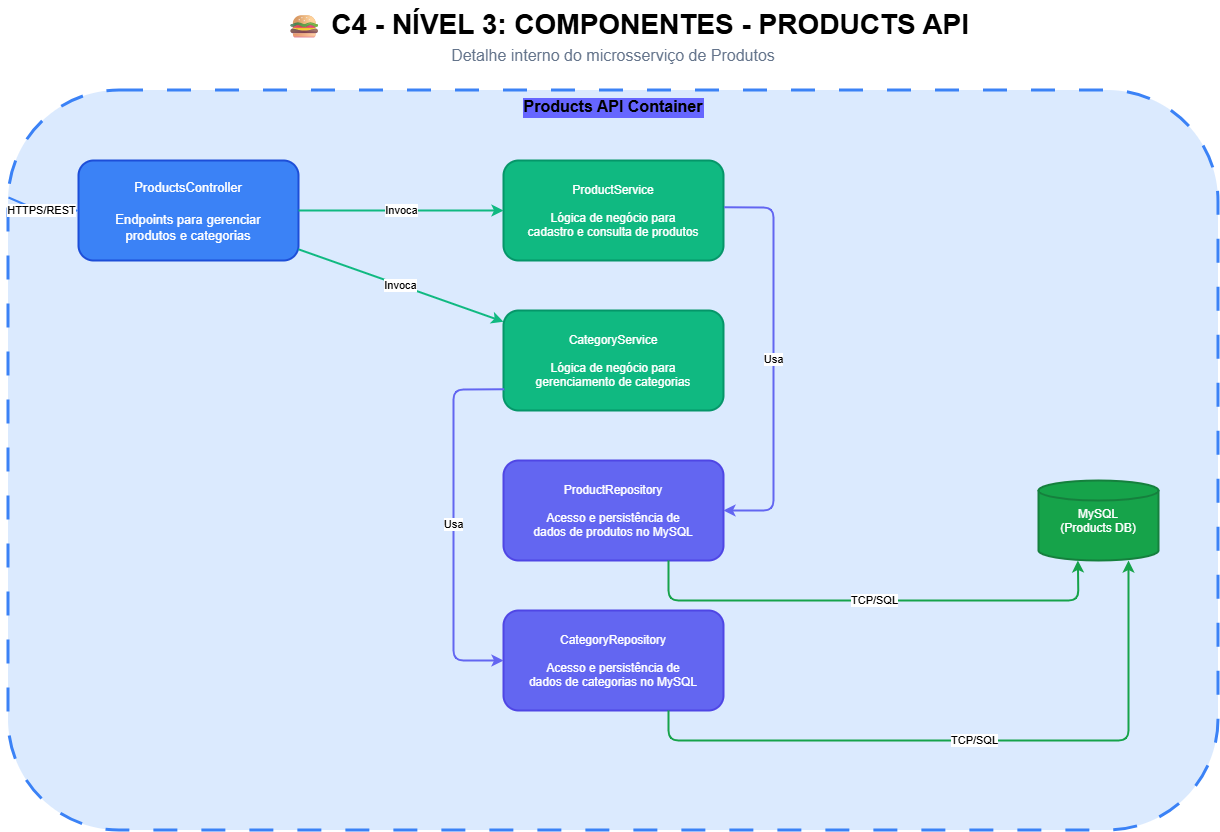

The diagram above was exported from draw.io. Its source (the exported page's mxGraphModel, read from the mxfile embedded in the PNG):
<mxGraphModel dx="2951" dy="1250" grid="1" gridSize="10" guides="1" tooltips="1" connect="1" arrows="1" fold="1" page="1" pageScale="1" pageWidth="827" pageHeight="1169" math="0" shadow="0">
  <root>
    <mxCell id="0" />
    <mxCell id="1" parent="0" />
    <mxCell id="titulo" parent="1" style="text;fontSize=28;fontStyle=1;fillColor=none;strokeColor=none;" value="🍔 C4 - NÍVEL 3: COMPONENTES - PRODUCTS API" vertex="1">
      <mxGeometry height="50" width="660" x="515" y="20" as="geometry" />
    </mxCell>
    <mxCell id="subtitulo" parent="1" style="text;html=1;strokeColor=none;fillColor=none;align=center;verticalAlign=middle;whiteSpace=wrap;rounded=0;fontSize=16;fontColor=#64748b;" value="Detalhe interno do microsserviço de Produtos" vertex="1">
      <mxGeometry height="30" width="650" x="520" y="60" as="geometry" />
    </mxCell>
    <mxCell id="products-api-container" parent="1" style="rounded=1;dashed=1;dashPattern=8 8;strokeWidth=3;strokeColor=#3b82f6;fillColor=#dbeafe;fontSize=16;fontStyle=1;align=center;verticalAlign=top;labelBackgroundColor=#6666FF;" value="Products API Container" vertex="1">
      <mxGeometry height="740" width="1210" x="240" y="110" as="geometry" />
    </mxCell>
    <mxCell id="products-controller" parent="1" style="rounded=1;fillColor=#3b82f6;strokeColor=#1d4ed8;strokeWidth=2;fontColor=#fff;fontSize=13;" value="ProductsController&#10;&#10;Endpoints para gerenciar&#10;produtos e categorias" vertex="1">
      <mxGeometry height="100" width="220" x="310" y="180" as="geometry" />
    </mxCell>
    <mxCell id="product-service" parent="1" style="rounded=1;fillColor=#10b981;strokeColor=#059669;strokeWidth=2;fontColor=#fff;fontSize=12;" value="ProductService&#10;&#10;Lógica de negócio para&#10;cadastro e consulta de produtos" vertex="1">
      <mxGeometry height="100" width="220" x="735" y="180" as="geometry" />
    </mxCell>
    <mxCell id="category-service" parent="1" style="rounded=1;fillColor=#10b981;strokeColor=#059669;strokeWidth=2;fontColor=#fff;fontSize=12;" value="CategoryService&#10;&#10;Lógica de negócio para&#10;gerenciamento de categorias" vertex="1">
      <mxGeometry height="100" width="220" x="735" y="330" as="geometry" />
    </mxCell>
    <mxCell id="product-repository" parent="1" style="rounded=1;fillColor=#6366f1;strokeColor=#4f46e5;strokeWidth=2;fontColor=#fff;fontSize=12;" value="ProductRepository&#10;&#10;Acesso e persistência de&#10;dados de produtos no MySQL" vertex="1">
      <mxGeometry height="100" width="220" x="735" y="480" as="geometry" />
    </mxCell>
    <mxCell id="category-repository" parent="1" style="rounded=1;fillColor=#6366f1;strokeColor=#4f46e5;strokeWidth=2;fontColor=#fff;fontSize=12;" value="CategoryRepository&#10;&#10;Acesso e persistência de&#10;dados de categorias no MySQL" vertex="1">
      <mxGeometry height="100" width="220" x="735" y="630" as="geometry" />
    </mxCell>
    <mxCell id="mysql-products" parent="1" style="shape=cylinder3;fillColor=#16a34a;strokeColor=#15803d;strokeWidth=2;fontColor=#fff;fontSize=12;size=10;" value="MySQL&#10;(Products DB)" vertex="1">
      <mxGeometry height="80" width="120" x="1270" y="500" as="geometry" />
    </mxCell>
    <mxCell id="arrow-ext-controller" edge="1" parent="1" source="products-api-container" style="endArrow=classic;html=1;strokeWidth=2;strokeColor=#3b82f6;" target="products-controller" value="HTTPS/REST">
      <mxGeometry relative="1" as="geometry">
        <Array as="points">
          <mxPoint x="270" y="230" />
        </Array>
        <mxPoint x="270" y="230" as="sourcePoint" />
        <mxPoint x="310" y="230" as="targetPoint" />
      </mxGeometry>
    </mxCell>
    <mxCell id="arrow-controller-product-service" edge="1" parent="1" source="products-controller" style="endArrow=classic;html=1;strokeWidth=2;strokeColor=#10b981;" target="product-service" value="Invoca">
      <mxGeometry relative="1" as="geometry">
        <mxPoint x="530" y="230" as="sourcePoint" />
        <mxPoint x="630" y="230" as="targetPoint" />
      </mxGeometry>
    </mxCell>
    <mxCell id="arrow-controller-category-service" edge="1" parent="1" source="products-controller" style="endArrow=classic;html=1;strokeWidth=2;strokeColor=#10b981;" target="category-service" value="Invoca">
      <mxGeometry relative="1" as="geometry">
        <mxPoint x="530" y="380" as="sourcePoint" />
        <mxPoint x="630" y="380" as="targetPoint" />
      </mxGeometry>
    </mxCell>
    <mxCell id="arrow-product-service-repository" edge="1" parent="1" source="product-service" style="endArrow=classic;html=1;strokeWidth=2;strokeColor=#6366f1;exitX=1.003;exitY=0.468;exitDx=0;exitDy=0;exitPerimeter=0;entryX=1;entryY=0.5;entryDx=0;entryDy=0;" target="product-repository" value="Usa">
      <mxGeometry relative="1" as="geometry">
        <Array as="points">
          <mxPoint x="1005" y="227" />
          <mxPoint x="1005" y="250" />
          <mxPoint x="1005" y="410" />
          <mxPoint x="1005" y="530" />
        </Array>
        <mxPoint x="845" y="280" as="sourcePoint" />
        <mxPoint x="845" y="480" as="targetPoint" />
      </mxGeometry>
    </mxCell>
    <mxCell id="arrow-category-service-repository" edge="1" parent="1" source="category-service" style="endArrow=classic;html=1;strokeWidth=2;strokeColor=#6366f1;exitX=0.003;exitY=0.787;exitDx=0;exitDy=0;exitPerimeter=0;entryX=0;entryY=0.5;entryDx=0;entryDy=0;" target="category-repository" value="Usa">
      <mxGeometry relative="1" as="geometry">
        <Array as="points">
          <mxPoint x="685" y="409" />
          <mxPoint x="685" y="680" />
        </Array>
        <mxPoint x="845" y="430" as="sourcePoint" />
        <mxPoint x="845" y="630" as="targetPoint" />
      </mxGeometry>
    </mxCell>
    <mxCell id="arrow-product-repository-mysql" edge="1" parent="1" source="product-repository" style="endArrow=classic;html=1;strokeWidth=2;strokeColor=#16a34a;exitX=0.75;exitY=1;exitDx=0;exitDy=0;jumpStyle=arc;entryX=0.328;entryY=1;entryDx=0;entryDy=0;entryPerimeter=0;" target="mysql-products" value="TCP/SQL">
      <mxGeometry relative="1" as="geometry">
        <Array as="points">
          <mxPoint x="900" y="620" />
          <mxPoint x="1310" y="620" />
        </Array>
        <mxPoint x="850" y="530" as="sourcePoint" />
        <mxPoint x="1270" y="530" as="targetPoint" />
      </mxGeometry>
    </mxCell>
    <mxCell id="arrow-category-repository-mysql" edge="1" parent="1" source="category-repository" style="endArrow=classic;html=1;strokeWidth=2;strokeColor=#16a34a;exitX=0.75;exitY=1;exitDx=0;exitDy=0;jumpStyle=arc;" target="mysql-products" value="TCP/SQL">
      <mxGeometry relative="1" as="geometry">
        <Array as="points">
          <mxPoint x="900" y="760" />
          <mxPoint x="1330" y="760" />
          <mxPoint x="1360" y="760" />
          <mxPoint x="1360" y="580" />
        </Array>
        <mxPoint x="850" y="680" as="sourcePoint" />
        <mxPoint x="1270" y="680" as="targetPoint" />
      </mxGeometry>
    </mxCell>
  </root>
</mxGraphModel>